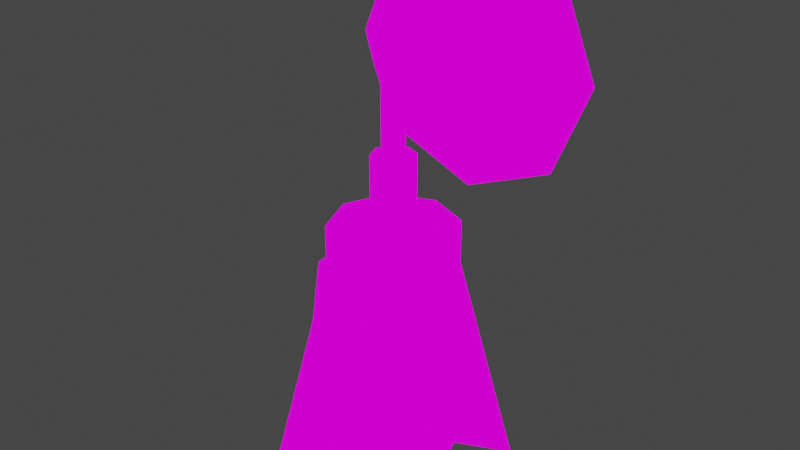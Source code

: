 # Source: ScrapSatelitedish2.blend  (saved by Blender 2.82.7; exported with 4.5.12 LTS)
import bpy
from mathutils import Matrix  # noqa: F401  (used for matrix-valued properties, if any)

bpy.ops.wm.read_factory_settings(use_empty=True)
scene = bpy.context.scene
scene.name = 'Scene'

# ---- collections
col_collection = bpy.data.collections.new('Collection'); scene.collection.children.link(col_collection)

# ---- images (referenced by path relative to the original .blend; pixels are not part of the script)
import os
ASSET_DIR = os.environ.get("B2B_ASSET_DIR", "")  # directory of the original .blend (textures are referenced by path, not embedded)
HERE = os.path.dirname(os.path.abspath(__file__))  # packed textures are extracted next to this script under _unpacked/

def load_image(name, relpath, width, height, colorspace="sRGB"):
    """Load a texture the original file referenced (path relative to the .blend, or extracted next to this script)."""
    p = next((c for c in (os.path.join(HERE, relpath), os.path.join(ASSET_DIR, relpath)) if relpath and os.path.exists(c)), "")
    if p:
        img = bpy.data.images.load(p, check_existing=True)
        img.name = name
    else:  # same state as the original file: an image datablock whose file is absent (Cycles renders it pink)
        img = bpy.data.images.new(name, width, height)
        img.source = "FILE"
        img.filepath = "//" + (relpath or name)
    img.colorspace_settings.name = colorspace
    return img
img_metalscrps_png = load_image('metalScrps.png', 'metalScrps.png', 1024, 1024, 'sRGB')

# ---- materials (node trees are filled in below, after node groups)
mat_metalscrps = bpy.data.materials.new('metalScrps')
mat_metalscrps.alpha_threshold = 0.0
mat_metalscrps.use_transparent_shadow = False
mat_metalscrps.line_color = (0.0, 0.0, 0.0, 1.0)

# ---- material node trees
mat_metalscrps.use_nodes = True; mat_metalscrps.node_tree.nodes.clear()
_N = mat_metalscrps.node_tree.nodes; _L = mat_metalscrps.node_tree.links
n0 = _N.new('ShaderNodeOutputMaterial'); n0.name = 'Material Output'; n0.location = (400, 0)
n1 = _N.new('ShaderNodeLightPath'); n1.name = 'Light Path'; n1.location = (0, 250)
n2 = _N.new('ShaderNodeBsdfTransparent'); n2.name = 'Transparent BSDF'; n2.location = (-200, -100)
n3 = _N.new('ShaderNodeEmission'); n3.name = 'Emission'; n3.location = (-200, -200)
n4 = _N.new('ShaderNodeMixShader'); n4.name = 'Mix Shader'; n4.location = (200, 0)
n5 = _N.new('ShaderNodeMixShader'); n5.name = 'Mix Shader.001'; n5.location = (0, -100)
n6 = _N.new('ShaderNodeTexImage'); n6.name = 'Image Texture'; n6.location = (-500, 100)
n6.image = img_metalscrps_png
n6.interpolation = 'Closest'
_L.new(n6.outputs[0], n3.inputs[0])
_L.new(n6.outputs[1], n5.inputs[0])
_L.new(n2.outputs[0], n5.inputs[1])
_L.new(n2.outputs[0], n4.inputs[1])
_L.new(n3.outputs[0], n5.inputs[2])
_L.new(n5.outputs[0], n4.inputs[2])
_L.new(n1.outputs[0], n4.inputs[0])
_L.new(n4.outputs[0], n0.inputs[0])
n0.is_active_output = True

# ---- world
world_world = bpy.data.worlds.new('World'); scene.world = world_world
world_world.use_nodes = True; world_world.node_tree.nodes.clear()
_N = world_world.node_tree.nodes; _L = world_world.node_tree.links
n0 = _N.new('ShaderNodeOutputWorld'); n0.name = 'World Output'; n0.location = (300, 300)
n1 = _N.new('ShaderNodeBackground'); n1.name = 'Background'; n1.location = (10, 300)
n1.inputs[0].default_value = (0.05088, 0.05088, 0.05088, 1.0)
_L.new(n1.outputs[0], n0.inputs[0])
n0.is_active_output = True
world_world.color = (0.05088, 0.05088, 0.05088)
world_world.use_sun_shadow = False
world_world.sun_shadow_jitter_overblur = 0.0

# ---- meshes
me_cube = bpy.data.meshes.new('Cube')
me_cube.from_pydata([(-0.125, -0.25, 0.25), (0.2849, -0.09012, 0.4999), (0.375, -0.25, 0.25), (0.3149, -0.06008, 0.3333), (-0.09496, -0.47, 0.1666), (0.125, -0.03319, 0.3333), (0.125, -0.523, 0.5894), (0.375, -0.5, 0.0), (-0.125, 0.0, 0.0), (-0.09496, -0.03004, 0.1666), (0.375, 0.0, 0.0), (0.2647, -0.25, 0.1458), (-0.1795, -0.25, 0.412), (-0.06492, -0.06008, 0.3333), (0.125, -0.01659, 0.1666), (-0.004843, -0.3798, 0.7939), (0.125, -0.04978, 0.4999), (0.4294, -0.25, 0.4121), (0.125, -0.5, 0.0), (0.125, -0.25, 0.1111), (0.125, -0.4834, 0.1666), (0.125, -0.5317, 0.4382), (-0.06492, -0.4399, 0.3333), (0.125, 0.0, 0.0), (-0.01461, -0.25, 0.1458), (0.345, -0.03004, 0.1666), (0.345, -0.47, 0.1666), (-0.125, -0.5, 0.0), (0.3149, -0.4399, 0.3333), (-0.004843, -0.3798, 0.6666), (-0.1619, -0.25, 0.574), (-0.03488, -0.09012, 0.4999), (0.4117, -0.25, 0.5741), (-0.03488, -0.4099, 0.4999), (0.2849, -0.4099, 0.4999), (-0.05863, -0.25, 0.6666), (0.3086, -0.25, 0.6666), (0.08052, -0.2945, 0.7939), (0.125, -0.4336, 0.6666), (-0.004843, -0.1202, 0.6666), (0.125, -0.06637, 0.6666), (0.2548, -0.1202, 0.6666), (0.2548, -0.3798, 0.6666), (-0.05863, -0.25, 0.7939), (0.3086, -0.25, 0.7939), (0.08052, -0.2945, 0.9947), (0.125, -0.4336, 0.7939), (-0.004843, -0.1202, 0.7939), (0.125, -0.06637, 0.7939), (0.2548, -0.1202, 0.7939), (0.2548, -0.3798, 0.7939), (0.06209, -0.25, 0.7939), (0.1879, -0.25, 0.7939), (0.125, -0.3129, 0.7939), (0.08052, -0.2055, 0.7939), (0.125, -0.1871, 0.7939), (0.1695, -0.2055, 0.7939), (0.1695, -0.2945, 0.7939), (0.06209, -0.25, 0.9947), (0.1879, -0.25, 0.9947), (0.1019, -0.2731, 1.124), (0.125, -0.3129, 0.9947), (0.08052, -0.2055, 0.9947), (0.125, -0.1871, 0.9947), (0.1695, -0.2055, 0.9947), (0.1695, -0.2945, 0.9947), (-0.005639, -0.1153, 1.042), (0.1277, -0.1153, 0.9864), (0.1277, -0.1975, 1.175), (-0.06087, -0.1153, 1.175), (0.3163, -0.1153, 1.175), (0.2611, -0.1153, 1.042), (0.1277, 0.07843, 0.7895), (-0.1449, 0.07843, 0.9024), (-0.2578, 0.07843, 1.175), (-0.005639, -0.1153, 1.308), (0.2611, -0.1153, 1.308), (0.1277, -0.1153, 1.364), (0.1277, 0.07843, 1.561), (-0.1449, 0.07843, 1.448), (0.4003, 0.07843, 1.448), (0.5132, 0.07843, 1.175), (0.4003, 0.07843, 0.9024), (0.1277, -0.06594, 1.031), (0.1277, 0.07843, 0.8711), (0.3426, 0.07843, 0.9601), (0.4317, 0.07843, 1.175), (0.3426, 0.07843, 1.39), (0.1277, 0.07843, 1.479), (-0.08721, 0.07843, 1.39), (-0.08721, 0.07843, 0.9601), (-0.1762, 0.07843, 1.175), (0.2297, -0.06594, 1.073), (0.2719, -0.06594, 1.175), (0.2297, -0.06594, 1.277), (0.1277, -0.06594, 1.319), (0.02576, -0.06594, 1.277), (0.02576, -0.06594, 1.073), (-0.01647, -0.06594, 1.175), (0.1277, -0.1482, 1.175), (0.1019, -0.2731, 0.9947), (0.09236, -0.25, 0.9947), (0.1576, -0.25, 0.9947), (0.1019, -0.2731, 1.194), (0.125, -0.2826, 0.9947), (0.1019, -0.2269, 0.9947), (0.125, -0.2174, 0.9947), (0.1481, -0.2269, 0.9947), (0.1481, -0.2731, 0.9947), (0.09236, -0.25, 1.124), (0.1576, -0.25, 1.124), (0.125, -0.2826, 1.124), (0.1019, -0.2269, 1.124), (0.125, -0.2174, 1.124), (0.1481, -0.2269, 1.124), (0.1481, -0.2731, 1.124), (0.09236, -0.25, 1.194), (0.1576, -0.25, 1.194), (0.125, -0.25, 1.194), (0.125, -0.2826, 1.194), (0.1019, -0.2269, 1.194), (0.125, -0.2174, 1.194), (0.1481, -0.2269, 1.194), (0.1481, -0.2731, 1.194), (0.125, -0.1742, 1.124), (0.1481, -0.1837, 1.124), (0.1019, -0.1837, 1.194), (0.1019, -0.1837, 1.124), (0.125, -0.1742, 1.194), (0.1481, -0.1837, 1.194)], [], [(0, 4, 22, 12), (9, 0, 12, 13), (24, 27, 4, 0), (8, 24, 0, 9), (14, 9, 13, 5), (25, 14, 5, 3), (23, 8, 9, 14), (10, 23, 14, 25), (27, 18, 20, 4), (18, 7, 26, 20), (4, 20, 21, 22), (20, 26, 28, 21), (7, 11, 2, 26), (11, 10, 25, 2), (26, 2, 17, 28), (2, 25, 3, 17), (27, 24, 19, 18), (24, 8, 23, 19), (18, 19, 11, 7), (19, 23, 10, 11), (21, 28, 34, 6), (22, 21, 6, 33), (13, 12, 30, 31), (5, 13, 31, 16), (16, 31, 39, 40), (6, 34, 42, 38), (30, 33, 29, 35), (34, 32, 36, 42), (12, 22, 33, 30), (28, 17, 32, 34), (3, 5, 16, 1), (17, 3, 1, 32), (35, 29, 15, 43), (36, 41, 49, 44), (29, 38, 46, 15), (39, 35, 43, 47), (1, 16, 40, 41), (31, 30, 35, 39), (32, 1, 41, 36), (33, 6, 38, 29), (15, 46, 53, 37), (47, 43, 51, 54), (48, 47, 54, 55), (46, 50, 57, 53), (42, 36, 44, 50), (41, 40, 48, 49), (38, 42, 50, 46), (40, 39, 47, 48), (54, 51, 58, 62), (55, 54, 62, 63), (53, 57, 65, 61), (56, 55, 63, 64), (44, 49, 56, 52), (43, 15, 37, 51), (50, 44, 52, 57), (49, 48, 55, 56), (45, 61, 104, 100), (62, 58, 101, 105), (63, 62, 105, 106), (61, 65, 108, 104), (37, 53, 61, 45), (52, 56, 64, 59), (51, 37, 45, 58), (57, 52, 59, 65), (66, 67, 68, 69), (67, 71, 70, 68), (69, 68, 77, 75), (68, 70, 76, 77), (80, 87, 88, 78), (78, 88, 89, 79), (79, 89, 91, 74), (81, 86, 87, 80), (70, 81, 80, 76), (71, 82, 81, 70), (76, 80, 78, 77), (75, 79, 74, 69), (66, 73, 72, 67), (67, 72, 82, 71), (77, 78, 79, 75), (69, 74, 73, 66), (89, 96, 98, 91), (84, 83, 92, 85), (87, 94, 95, 88), (90, 97, 83, 84), (74, 91, 90, 73), (72, 84, 85, 82), (82, 85, 86, 81), (73, 90, 84, 72), (97, 98, 99, 83), (83, 99, 93, 92), (98, 96, 95, 99), (99, 95, 94, 93), (91, 98, 97, 90), (88, 95, 96, 89), (86, 93, 94, 87), (85, 92, 93, 86), (106, 105, 112, 113), (104, 108, 115, 111), (107, 106, 113, 114), (108, 102, 110, 115), (59, 64, 107, 102), (58, 45, 100, 101), (65, 59, 102, 108), (64, 63, 106, 107), (109, 60, 103, 116), (110, 114, 122, 117), (60, 111, 119, 103), (112, 109, 116, 120), (105, 101, 109, 112), (100, 104, 111, 60), (102, 107, 114, 110), (101, 100, 60, 109), (123, 117, 118, 119), (117, 122, 121, 118), (119, 118, 116, 103), (118, 121, 120, 116), (115, 110, 117, 123), (121, 122, 129, 128), (111, 115, 123, 119), (114, 113, 124, 125), (125, 124, 128, 129), (124, 127, 126, 128), (113, 112, 127, 124), (122, 114, 125, 129), (112, 120, 126, 127), (120, 121, 128, 126)])
_uv = me_cube.uv_layers.new(name='UVMap')
_uv.uv.foreach_set('vector', [0.5502, 0.8754, 0.5998, 0.8754, 0.5998, 0.9996, 0.5502, 0.9996, 0.5002, 0.8754, 0.5498, 0.8754, 0.5498, 0.9996, 0.5002, 0.9996, 0.5502, 0.7504, 0.5998, 0.7504, 0.5998, 0.8746, 0.5502, 0.8746, 0.5002, 0.7504, 0.5498, 0.7504, 0.5498, 0.8746, 0.5002, 0.8746, 0.3502, 0.8754, 0.3998, 0.8754, 0.3998, 0.9996, 0.3502, 0.9996, 0.3002, 0.8754, 0.3498, 0.8754, 0.3498, 0.9996, 0.3002, 0.9996, 0.3502, 0.7504, 0.3998, 0.7504, 0.3998, 0.8746, 0.3502, 0.8746, 0.3002, 0.7504, 0.3498, 0.7504, 0.3498, 0.8746, 0.3002, 0.8746, 0.5002, 0.7504, 0.5498, 0.7504, 0.5498, 0.8746, 0.5002, 0.8746, 0.5502, 0.7504, 0.5998, 0.7504, 0.5998, 0.8746, 0.5502, 0.8746, 0.5002, 0.8754, 0.5498, 0.8754, 0.5498, 0.9996, 0.5002, 0.9996, 0.5502, 0.8754, 0.5998, 0.8754, 0.5998, 0.9996, 0.5502, 0.9996, 0.5002, 0.7504, 0.5498, 0.7504, 0.5498, 0.8746, 0.5002, 0.8746, 0.5502, 0.7504, 0.5998, 0.7504, 0.5998, 0.8746, 0.5502, 0.8746, 0.5002, 0.8754, 0.5498, 0.8754, 0.5498, 0.9996, 0.5002, 0.9996, 0.5502, 0.8754, 0.5998, 0.8754, 0.5998, 0.9996, 0.5502, 0.9996, 0.2502, 0.0003906, 0.2998, 0.0003906, 0.2998, 0.1246, 0.2502, 0.1246, 0.3002, 0.0003906, 0.3498, 0.0003906, 0.3498, 0.1246, 0.3002, 0.1246, 0.2502, 0.1254, 0.2998, 0.1254, 0.2998, 0.2496, 0.2502, 0.2496, 0.3002, 0.1254, 0.3498, 0.1254, 0.3498, 0.2496, 0.3002, 0.2496, 0.5502, 0.9996, 0.5998, 0.9996, 0.5998, 0.9996, 0.5502, 0.9996, 0.5002, 0.9996, 0.5498, 0.9996, 0.5498, 0.9996, 0.5002, 0.9996, 0.5002, 0.9996, 0.5498, 0.9996, 0.5498, 0.9996, 0.5002, 0.9996, 0.3502, 0.9996, 0.3998, 0.9996, 0.3998, 0.9996, 0.3502, 0.9996, 0.3502, 0.9996, 0.3998, 0.9996, 0.3998, 0.9996, 0.3502, 0.9996, 0.5502, 0.9996, 0.5998, 0.9996, 0.5998, 0.9996, 0.5502, 0.9996, 0.5502, 0.9996, 0.5998, 0.9996, 0.5998, 0.9996, 0.5502, 0.9996, 0.5002, 0.9996, 0.5498, 0.9996, 0.5498, 0.9996, 0.5002, 0.9996, 0.5502, 0.9996, 0.5998, 0.9996, 0.5998, 0.9996, 0.5502, 0.9996, 0.5002, 0.9996, 0.5498, 0.9996, 0.5498, 0.9996, 0.5002, 0.9996, 0.3002, 0.9996, 0.3498, 0.9996, 0.3498, 0.9996, 0.3002, 0.9996, 0.5502, 0.9996, 0.5998, 0.9996, 0.5998, 0.9996, 0.5502, 0.9996, 0.5502, 0.9996, 0.5998, 0.9996, 0.5998, 0.9996, 0.5502, 0.9996, 0.5502, 0.9996, 0.5998, 0.9996, 0.5998, 0.9996, 0.5502, 0.9996, 0.5002, 0.9996, 0.5498, 0.9996, 0.5498, 0.9996, 0.5002, 0.9996, 0.5002, 0.9996, 0.5498, 0.9996, 0.5498, 0.9996, 0.5002, 0.9996, 0.3002, 0.9996, 0.3498, 0.9996, 0.3498, 0.9996, 0.3002, 0.9996, 0.5002, 0.9996, 0.5498, 0.9996, 0.5498, 0.9996, 0.5002, 0.9996, 0.5502, 0.9996, 0.5998, 0.9996, 0.5998, 0.9996, 0.5502, 0.9996, 0.5002, 0.9996, 0.5498, 0.9996, 0.5498, 0.9996, 0.5002, 0.9996, 0.5002, 0.9996, 0.5498, 0.9996, 0.5498, 0.9996, 0.5002, 0.9996, 0.5002, 0.9996, 0.5498, 0.9996, 0.5498, 0.9996, 0.5002, 0.9996, 0.3502, 0.9996, 0.3998, 0.9996, 0.3998, 0.9996, 0.3502, 0.9996, 0.5502, 0.9996, 0.5998, 0.9996, 0.5998, 0.9996, 0.5502, 0.9996, 0.5002, 0.9996, 0.5498, 0.9996, 0.5498, 0.9996, 0.5002, 0.9996, 0.3002, 0.9996, 0.3498, 0.9996, 0.3498, 0.9996, 0.3002, 0.9996, 0.5502, 0.9996, 0.5998, 0.9996, 0.5998, 0.9996, 0.5502, 0.9996, 0.3502, 0.9996, 0.3998, 0.9996, 0.3998, 0.9996, 0.3502, 0.9996, 0.5002, 0.9996, 0.5498, 0.9996, 0.5498, 0.9996, 0.5002, 0.9996, 0.3502, 0.9996, 0.3998, 0.9996, 0.3998, 0.9996, 0.3502, 0.9996, 0.5502, 0.9996, 0.5998, 0.9996, 0.5998, 0.9996, 0.5502, 0.9996, 0.3002, 0.9996, 0.3498, 0.9996, 0.3498, 0.9996, 0.3002, 0.9996, 0.5502, 0.9996, 0.5998, 0.9996, 0.5998, 0.9996, 0.5502, 0.9996, 0.5502, 0.9996, 0.5998, 0.9996, 0.5998, 0.9996, 0.5502, 0.9996, 0.5002, 0.9996, 0.5498, 0.9996, 0.5498, 0.9996, 0.5002, 0.9996, 0.3002, 0.9996, 0.3498, 0.9996, 0.3498, 0.9996, 0.3002, 0.9996, 0.5002, 0.9996, 0.5498, 0.9996, 0.5498, 0.9996, 0.5002, 0.9996, 0.5002, 0.9996, 0.5498, 0.9996, 0.5498, 0.9996, 0.5002, 0.9996, 0.3502, 0.9996, 0.3998, 0.9996, 0.3998, 0.9996, 0.3502, 0.9996, 0.5502, 0.9996, 0.5998, 0.9996, 0.5998, 0.9996, 0.5502, 0.9996, 0.5002, 0.9996, 0.5498, 0.9996, 0.5498, 0.9996, 0.5002, 0.9996, 0.5502, 0.9996, 0.5998, 0.9996, 0.5998, 0.9996, 0.5502, 0.9996, 0.5502, 0.9996, 0.5998, 0.9996, 0.5998, 0.9996, 0.5502, 0.9996, 0.5002, 0.9996, 0.5498, 0.9996, 0.5498, 0.9996, 0.5002, 0.9996, 0.6502, 0.6254, 0.6998, 0.6254, 0.6998, 0.7496, 0.6502, 0.7496, 0.7002, 0.6254, 0.7498, 0.6254, 0.7498, 0.7496, 0.7002, 0.7496, 0.6502, 0.7504, 0.6998, 0.7504, 0.6998, 0.8746, 0.6502, 0.8746, 0.7002, 0.7504, 0.7498, 0.7504, 0.7498, 0.8746, 0.7002, 0.8746, 0.5502, 0.7504, 0.5502, 0.7504, 0.5998, 0.875, 0.5998, 0.9996, 0.6998, 0.8746, 0.6998, 0.8746, 0.6502, 0.8746, 0.6502, 0.8746, 0.5502, 0.9996, 0.5502, 0.9996, 0.575, 0.7504, 0.5998, 0.7504, 0.7498, 0.7504, 0.7498, 0.7504, 0.7498, 0.8746, 0.7498, 0.8746, 0.7498, 0.7504, 0.7498, 0.7504, 0.7498, 0.8746, 0.7498, 0.8746, 0.7498, 0.6254, 0.7498, 0.6254, 0.7498, 0.7496, 0.7498, 0.7496, 0.7498, 0.8746, 0.7498, 0.8746, 0.7002, 0.8746, 0.7002, 0.8746, 0.6502, 0.8746, 0.6502, 0.8746, 0.6502, 0.7504, 0.6502, 0.7504, 0.6502, 0.6254, 0.6502, 0.6254, 0.6998, 0.6254, 0.6998, 0.6254, 0.7002, 0.6254, 0.7002, 0.6254, 0.7498, 0.6254, 0.7498, 0.6254, 0.6998, 0.8746, 0.6998, 0.8746, 0.6502, 0.8746, 0.6502, 0.8746, 0.6502, 0.7496, 0.6502, 0.7496, 0.6502, 0.6254, 0.6502, 0.6254, 0.5563, 0.9996, 0.5002, 0.9062, 0.5002, 0.7504, 0.5998, 0.7504, 0.5998, 0.7504, 0.5998, 0.9996, 0.575, 0.9996, 0.5502, 0.8594, 0.5002, 0.9996, 0.5375, 0.7504, 0.5998, 0.7504, 0.5998, 0.9996, 0.5998, 0.8594, 0.575, 0.9996, 0.5502, 0.9996, 0.5502, 0.7504, 0.6502, 0.7496, 0.6502, 0.7496, 0.6502, 0.6254, 0.6502, 0.6254, 0.5998, 0.7504, 0.5998, 0.875, 0.5502, 0.9996, 0.5502, 0.9996, 0.5502, 0.7504, 0.5502, 0.7504, 0.575, 0.9996, 0.5998, 0.9996, 0.6502, 0.6254, 0.6502, 0.6254, 0.6998, 0.6254, 0.6998, 0.6254, 0.5002, 0.5004, 0.5002, 0.6246, 0.5498, 0.6246, 0.5498, 0.5004, 0.5502, 0.5004, 0.5502, 0.6246, 0.5998, 0.6246, 0.5998, 0.5004, 0.5002, 0.6254, 0.5002, 0.7496, 0.5498, 0.7496, 0.5498, 0.6254, 0.5502, 0.6254, 0.5502, 0.7496, 0.5998, 0.7496, 0.5998, 0.6254, 0.5998, 0.9996, 0.5002, 0.9996, 0.5002, 0.8438, 0.5563, 0.7504, 0.5502, 0.8746, 0.5502, 0.7504, 0.5813, 0.7504, 0.5998, 0.8746, 0.5002, 0.7504, 0.5498, 0.7504, 0.5498, 0.8281, 0.525, 0.8746, 0.525, 0.7504, 0.5498, 0.7969, 0.5498, 0.8746, 0.5002, 0.8746, 0.3502, 0.9996, 0.3998, 0.9996, 0.3998, 0.9996, 0.3502, 0.9996, 0.5502, 0.9996, 0.5998, 0.9996, 0.5998, 0.9996, 0.5502, 0.9996, 0.3002, 0.9996, 0.3498, 0.9996, 0.3498, 0.9996, 0.3002, 0.9996, 0.5002, 0.9996, 0.5498, 0.9996, 0.5498, 0.9996, 0.5002, 0.9996, 0.5502, 0.9996, 0.5998, 0.9996, 0.5998, 0.9996, 0.5502, 0.9996, 0.5502, 0.9996, 0.5998, 0.9996, 0.5998, 0.9996, 0.5502, 0.9996, 0.5002, 0.9996, 0.5498, 0.9996, 0.5498, 0.9996, 0.5002, 0.9996, 0.3002, 0.9996, 0.3498, 0.9996, 0.3498, 0.9996, 0.3002, 0.9996, 0.5502, 0.9996, 0.5998, 0.9996, 0.5998, 0.9996, 0.5502, 0.9996, 0.5502, 0.9996, 0.5998, 0.9996, 0.5998, 0.9996, 0.5502, 0.9996, 0.5002, 0.9996, 0.5498, 0.9996, 0.5498, 0.9996, 0.5002, 0.9996, 0.5002, 0.9996, 0.5498, 0.9996, 0.5498, 0.9996, 0.5002, 0.9996, 0.5002, 0.9996, 0.5498, 0.9996, 0.5498, 0.9996, 0.5002, 0.9996, 0.5002, 0.9996, 0.5498, 0.9996, 0.5498, 0.9996, 0.5002, 0.9996, 0.5502, 0.9996, 0.5998, 0.9996, 0.5998, 0.9996, 0.5502, 0.9996, 0.5502, 0.9996, 0.5998, 0.9996, 0.5998, 0.9996, 0.5502, 0.9996, 0.5002, 0.5004, 0.5498, 0.5004, 0.5498, 0.6246, 0.5002, 0.6246, 0.5502, 0.5004, 0.5998, 0.5004, 0.5998, 0.6246, 0.5502, 0.6246, 0.5002, 0.6254, 0.5498, 0.6254, 0.5498, 0.7496, 0.5002, 0.7496, 0.5502, 0.6254, 0.5998, 0.6254, 0.5998, 0.7496, 0.5502, 0.7496, 0.5002, 0.9996, 0.5498, 0.9996, 0.5498, 0.9996, 0.5002, 0.9996, 0.5998, 0.6246, 0.5998, 0.5004, 0.5998, 0.5004, 0.5998, 0.6246, 0.5502, 0.9996, 0.5998, 0.9996, 0.5998, 0.9996, 0.5502, 0.9996, 0.3002, 0.9996, 0.3498, 0.9996, 0.3498, 0.9996, 0.3002, 0.9996, 0.3002, 0.9996, 0.3498, 0.9996, 0.3498, 0.9996, 0.3002, 0.9996, 0.3502, 0.9996, 0.3998, 0.9996, 0.3998, 0.9996, 0.3502, 0.9996, 0.3502, 0.9996, 0.3998, 0.9996, 0.3998, 0.9996, 0.3502, 0.9996, 0.5998, 0.9996, 0.5998, 0.9996, 0.5998, 0.9996, 0.5998, 0.9996, 0.5002, 0.9996, 0.5002, 0.9996, 0.5002, 0.9996, 0.5002, 0.9996, 0.5998, 0.7496, 0.5998, 0.6254, 0.5998, 0.6254, 0.5998, 0.7496])
me_cube.materials.append(mat_metalscrps)
me_cube.use_remesh_preserve_volume = False
me_cube.use_remesh_preserve_attributes = False
me_cube.use_mirror_vertex_groups = False
me_cube.update()

# ---- objects
ob_cube = bpy.data.objects.new('Cube', me_cube)

# ---- transforms, parenting, visibility, modifiers, constraints
ob_cube.location = (0.0, 0.0, 0.0)
ob_cube.lock_rotations_4d = False
ob_cube.empty_display_type = 'ARROWS'
ob_cube.lineart.crease_threshold = 0.0

# ---- collection membership
col_collection.objects.link(ob_cube)

# ---- scene / render settings (as saved in the file)
scene.frame_start = 1; scene.frame_end = 250; scene.frame_set(1)
scene.render.engine = 'BLENDER_EEVEE_NEXT'
scene.cycles.use_denoising = False
scene.cycles.samples = 128
scene.cycles.sampling_pattern = 'TABULATED_SOBOL'
scene.cycles.use_adaptive_sampling = False
scene.cycles.use_light_tree = False
scene.view_settings.view_transform = 'Filmic'
bpy.context.view_layer.update()

# ---- added for rendering (the .blend has no active camera): camera
cam_auto = bpy.data.cameras.new('AutoCamera')
cam_auto.lens = 50.0
cam_auto.sensor_width = 36.0
cam_auto.clip_end = 1000.0
ob_auto_camera = bpy.data.objects.new('AutoCamera', cam_auto)
scene.collection.objects.link(ob_auto_camera)
ob_auto_camera.location = (1.83424, -2.27447, 2.14549)
ob_auto_camera.rotation_euler = (1.09748, -7.21219e-08, 0.694738)
scene.camera = ob_auto_camera
bpy.context.view_layer.update()
